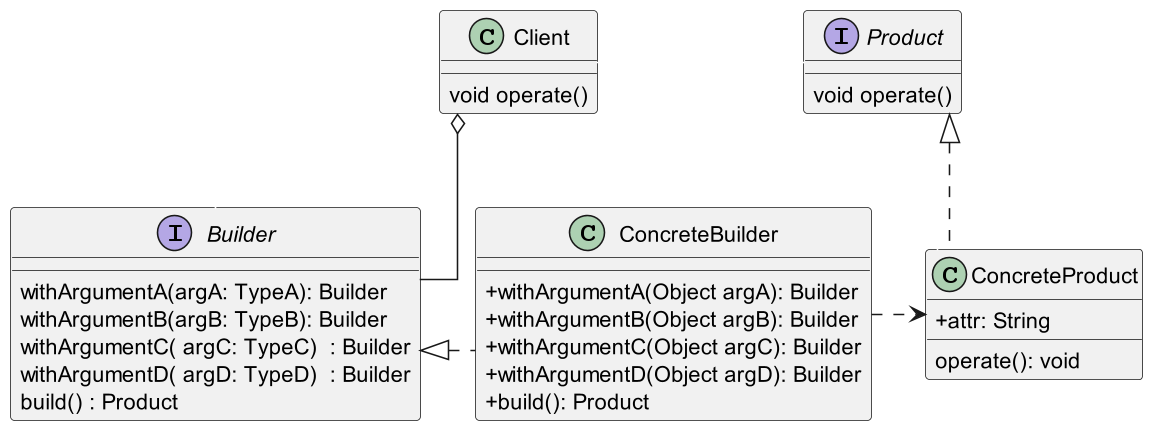

The diagram above was rendered by PlantUML. Its source (embedded in the PNG):
@startuml

skinparam classAttributeIconSize 0
skinparam linetype ortho
skinparam defaultTextAlignment center
skinparam dpi 150
' up to down direction

interface Product {
    void operate()
}

class ConcreteProduct {
    +attr: String 
     operate(): void
}

interface Builder {
     withArgumentA(argA: TypeA): Builder
     withArgumentB(argB: TypeB): Builder
     withArgumentC( argC: TypeC)  : Builder
     withArgumentD( argD: TypeD)  : Builder
     build() : Product
}

class ConcreteBuilder  {
     + withArgumentA(Object argA): Builder
     + withArgumentB(Object argB): Builder
     + withArgumentC(Object argC): Builder
     + withArgumentD(Object argD): Builder
     + build(): Product
}



class Client {
    void operate()
}

ConcreteProduct .up|> Product
ConcreteBuilder .up|> Builder
ConcreteBuilder ..right> ConcreteProduct
Client  -[#white]> Product
ConcreteProduct  -[#white]> Builder

Client o--down Builder
@enduml